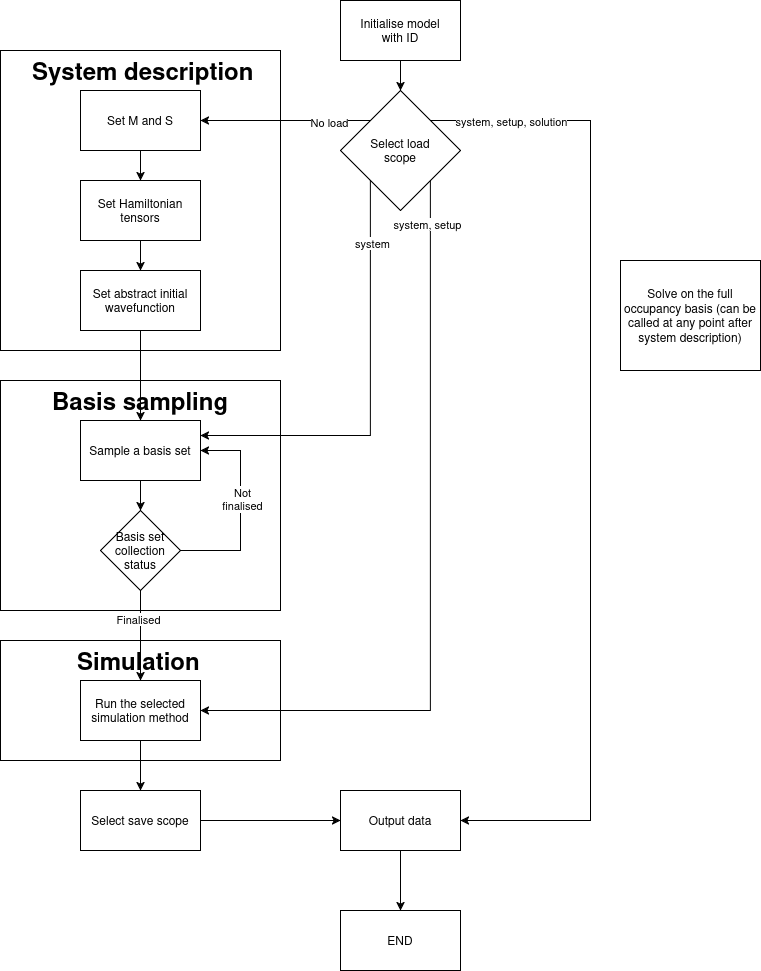

The diagram above was exported from draw.io. Its source (the exported page's mxGraphModel, read from the mxfile embedded in the PNG):
<mxGraphModel dx="1428" dy="754" grid="1" gridSize="10" guides="1" tooltips="1" connect="1" arrows="1" fold="1" page="1" pageScale="1" pageWidth="827" pageHeight="1169" math="0" shadow="0">
  <root>
    <mxCell id="0" />
    <mxCell id="1" parent="0" />
    <mxCell id="ICXnoS4qVwX1_DNpLQy5-47" value="" style="rounded=0;whiteSpace=wrap;html=1;" parent="1" vertex="1">
      <mxGeometry x="20" y="720" width="280" height="120" as="geometry" />
    </mxCell>
    <mxCell id="ICXnoS4qVwX1_DNpLQy5-39" value="" style="rounded=0;whiteSpace=wrap;html=1;" parent="1" vertex="1">
      <mxGeometry x="20" y="460" width="280" height="230" as="geometry" />
    </mxCell>
    <mxCell id="ICXnoS4qVwX1_DNpLQy5-23" value="" style="rounded=0;whiteSpace=wrap;html=1;" parent="1" vertex="1">
      <mxGeometry x="20" y="130" width="280" height="300" as="geometry" />
    </mxCell>
    <mxCell id="ICXnoS4qVwX1_DNpLQy5-1" value="&lt;div&gt;Initialise model&lt;/div&gt;&lt;div&gt;with ID&lt;/div&gt;" style="rounded=0;whiteSpace=wrap;html=1;" parent="1" vertex="1">
      <mxGeometry x="360" y="80" width="120" height="60" as="geometry" />
    </mxCell>
    <mxCell id="ICXnoS4qVwX1_DNpLQy5-25" style="edgeStyle=orthogonalEdgeStyle;rounded=0;orthogonalLoop=1;jettySize=auto;html=1;exitX=0;exitY=0;exitDx=0;exitDy=0;entryX=1;entryY=0.5;entryDx=0;entryDy=0;" parent="1" source="ICXnoS4qVwX1_DNpLQy5-2" target="ICXnoS4qVwX1_DNpLQy5-7" edge="1">
      <mxGeometry relative="1" as="geometry" />
    </mxCell>
    <mxCell id="ICXnoS4qVwX1_DNpLQy5-26" value="No load" style="edgeLabel;html=1;align=center;verticalAlign=middle;resizable=0;points=[];" parent="ICXnoS4qVwX1_DNpLQy5-25" vertex="1" connectable="0">
      <mxGeometry x="-0.5043" y="1" relative="1" as="geometry">
        <mxPoint as="offset" />
      </mxGeometry>
    </mxCell>
    <mxCell id="ICXnoS4qVwX1_DNpLQy5-43" style="edgeStyle=orthogonalEdgeStyle;rounded=0;orthogonalLoop=1;jettySize=auto;html=1;exitX=0;exitY=1;exitDx=0;exitDy=0;entryX=1;entryY=0.25;entryDx=0;entryDy=0;" parent="1" source="ICXnoS4qVwX1_DNpLQy5-2" target="ICXnoS4qVwX1_DNpLQy5-31" edge="1">
      <mxGeometry relative="1" as="geometry">
        <Array as="points">
          <mxPoint x="390" y="515" />
        </Array>
      </mxGeometry>
    </mxCell>
    <mxCell id="ICXnoS4qVwX1_DNpLQy5-44" value="system" style="edgeLabel;html=1;align=center;verticalAlign=middle;resizable=0;points=[];" parent="ICXnoS4qVwX1_DNpLQy5-43" vertex="1" connectable="0">
      <mxGeometry x="-0.7082" y="1" relative="1" as="geometry">
        <mxPoint as="offset" />
      </mxGeometry>
    </mxCell>
    <mxCell id="ICXnoS4qVwX1_DNpLQy5-49" style="edgeStyle=orthogonalEdgeStyle;rounded=0;orthogonalLoop=1;jettySize=auto;html=1;exitX=1;exitY=1;exitDx=0;exitDy=0;entryX=1;entryY=0.5;entryDx=0;entryDy=0;" parent="1" source="ICXnoS4qVwX1_DNpLQy5-2" target="ICXnoS4qVwX1_DNpLQy5-37" edge="1">
      <mxGeometry relative="1" as="geometry">
        <Array as="points">
          <mxPoint x="450" y="790" />
        </Array>
      </mxGeometry>
    </mxCell>
    <mxCell id="ICXnoS4qVwX1_DNpLQy5-50" value="system, setup" style="edgeLabel;html=1;align=center;verticalAlign=middle;resizable=0;points=[];" parent="ICXnoS4qVwX1_DNpLQy5-49" vertex="1" connectable="0">
      <mxGeometry x="-0.8868" y="-4" relative="1" as="geometry">
        <mxPoint as="offset" />
      </mxGeometry>
    </mxCell>
    <mxCell id="ICXnoS4qVwX1_DNpLQy5-53" style="edgeStyle=orthogonalEdgeStyle;rounded=0;orthogonalLoop=1;jettySize=auto;html=1;exitX=1;exitY=0;exitDx=0;exitDy=0;entryX=1;entryY=0.5;entryDx=0;entryDy=0;" parent="1" source="ICXnoS4qVwX1_DNpLQy5-2" target="ICXnoS4qVwX1_DNpLQy5-51" edge="1">
      <mxGeometry relative="1" as="geometry">
        <Array as="points">
          <mxPoint x="610" y="200" />
          <mxPoint x="610" y="900" />
        </Array>
      </mxGeometry>
    </mxCell>
    <mxCell id="ICXnoS4qVwX1_DNpLQy5-54" value="system, setup, solution" style="edgeLabel;html=1;align=center;verticalAlign=middle;resizable=0;points=[];" parent="ICXnoS4qVwX1_DNpLQy5-53" vertex="1" connectable="0">
      <mxGeometry x="-0.8736" y="1" relative="1" as="geometry">
        <mxPoint x="17" y="1" as="offset" />
      </mxGeometry>
    </mxCell>
    <mxCell id="ICXnoS4qVwX1_DNpLQy5-2" value="&lt;div&gt;Select load&lt;/div&gt;&lt;div&gt;scope&lt;/div&gt;" style="rhombus;whiteSpace=wrap;html=1;" parent="1" vertex="1">
      <mxGeometry x="360" y="170" width="120" height="120" as="geometry" />
    </mxCell>
    <mxCell id="ICXnoS4qVwX1_DNpLQy5-6" value="" style="endArrow=classic;html=1;rounded=0;exitX=0.5;exitY=1;exitDx=0;exitDy=0;entryX=0.5;entryY=0;entryDx=0;entryDy=0;" parent="1" source="ICXnoS4qVwX1_DNpLQy5-1" target="ICXnoS4qVwX1_DNpLQy5-2" edge="1">
      <mxGeometry width="50" height="50" relative="1" as="geometry">
        <mxPoint x="390" y="420" as="sourcePoint" />
        <mxPoint x="440" y="370" as="targetPoint" />
      </mxGeometry>
    </mxCell>
    <mxCell id="ICXnoS4qVwX1_DNpLQy5-15" style="edgeStyle=orthogonalEdgeStyle;rounded=0;orthogonalLoop=1;jettySize=auto;html=1;exitX=0.5;exitY=1;exitDx=0;exitDy=0;entryX=0.5;entryY=0;entryDx=0;entryDy=0;" parent="1" source="ICXnoS4qVwX1_DNpLQy5-7" target="ICXnoS4qVwX1_DNpLQy5-14" edge="1">
      <mxGeometry relative="1" as="geometry" />
    </mxCell>
    <mxCell id="ICXnoS4qVwX1_DNpLQy5-7" value="&lt;div&gt;Set M and S&lt;/div&gt;" style="rounded=0;whiteSpace=wrap;html=1;" parent="1" vertex="1">
      <mxGeometry x="100" y="170" width="120" height="60" as="geometry" />
    </mxCell>
    <mxCell id="ICXnoS4qVwX1_DNpLQy5-29" style="edgeStyle=orthogonalEdgeStyle;rounded=0;orthogonalLoop=1;jettySize=auto;html=1;exitX=0.5;exitY=1;exitDx=0;exitDy=0;entryX=0.5;entryY=0;entryDx=0;entryDy=0;" parent="1" source="ICXnoS4qVwX1_DNpLQy5-14" target="ICXnoS4qVwX1_DNpLQy5-16" edge="1">
      <mxGeometry relative="1" as="geometry" />
    </mxCell>
    <mxCell id="ICXnoS4qVwX1_DNpLQy5-14" value="Set Hamiltonian tensors" style="rounded=0;whiteSpace=wrap;html=1;" parent="1" vertex="1">
      <mxGeometry x="100" y="260" width="120" height="60" as="geometry" />
    </mxCell>
    <mxCell id="ICXnoS4qVwX1_DNpLQy5-30" style="edgeStyle=orthogonalEdgeStyle;rounded=0;orthogonalLoop=1;jettySize=auto;html=1;exitX=0.5;exitY=1;exitDx=0;exitDy=0;entryX=0.5;entryY=0;entryDx=0;entryDy=0;" parent="1" source="ICXnoS4qVwX1_DNpLQy5-16" target="ICXnoS4qVwX1_DNpLQy5-31" edge="1">
      <mxGeometry relative="1" as="geometry">
        <mxPoint x="160" y="460" as="targetPoint" />
      </mxGeometry>
    </mxCell>
    <mxCell id="ICXnoS4qVwX1_DNpLQy5-16" value="Set abstract initial wavefunction" style="rounded=0;whiteSpace=wrap;html=1;" parent="1" vertex="1">
      <mxGeometry x="100" y="350" width="120" height="60" as="geometry" />
    </mxCell>
    <mxCell id="ICXnoS4qVwX1_DNpLQy5-24" value="&lt;h1 style=&quot;margin-top: 0px;&quot;&gt;System description&lt;/h1&gt;" style="text;html=1;whiteSpace=wrap;overflow=hidden;rounded=0;" parent="1" vertex="1">
      <mxGeometry x="50" y="130" width="240" height="40" as="geometry" />
    </mxCell>
    <mxCell id="ICXnoS4qVwX1_DNpLQy5-33" style="edgeStyle=orthogonalEdgeStyle;rounded=0;orthogonalLoop=1;jettySize=auto;html=1;exitX=0.5;exitY=1;exitDx=0;exitDy=0;entryX=0.5;entryY=0;entryDx=0;entryDy=0;" parent="1" source="ICXnoS4qVwX1_DNpLQy5-31" target="ICXnoS4qVwX1_DNpLQy5-32" edge="1">
      <mxGeometry relative="1" as="geometry" />
    </mxCell>
    <mxCell id="ICXnoS4qVwX1_DNpLQy5-31" value="Sample a basis set" style="rounded=0;whiteSpace=wrap;html=1;" parent="1" vertex="1">
      <mxGeometry x="100" y="500" width="120" height="60" as="geometry" />
    </mxCell>
    <mxCell id="ICXnoS4qVwX1_DNpLQy5-34" style="edgeStyle=orthogonalEdgeStyle;rounded=0;orthogonalLoop=1;jettySize=auto;html=1;exitX=1;exitY=0.5;exitDx=0;exitDy=0;entryX=1;entryY=0.5;entryDx=0;entryDy=0;" parent="1" source="ICXnoS4qVwX1_DNpLQy5-32" target="ICXnoS4qVwX1_DNpLQy5-31" edge="1">
      <mxGeometry relative="1" as="geometry">
        <Array as="points">
          <mxPoint x="260" y="630" />
          <mxPoint x="260" y="530" />
        </Array>
      </mxGeometry>
    </mxCell>
    <mxCell id="ICXnoS4qVwX1_DNpLQy5-36" value="&lt;div&gt;Not&lt;/div&gt;&lt;div&gt;finalised&lt;/div&gt;" style="edgeLabel;html=1;align=center;verticalAlign=middle;resizable=0;points=[];" parent="ICXnoS4qVwX1_DNpLQy5-34" vertex="1" connectable="0">
      <mxGeometry x="0.122" y="-1" relative="1" as="geometry">
        <mxPoint as="offset" />
      </mxGeometry>
    </mxCell>
    <mxCell id="ICXnoS4qVwX1_DNpLQy5-38" style="edgeStyle=orthogonalEdgeStyle;rounded=0;orthogonalLoop=1;jettySize=auto;html=1;exitX=0.5;exitY=1;exitDx=0;exitDy=0;entryX=0.5;entryY=0;entryDx=0;entryDy=0;" parent="1" source="ICXnoS4qVwX1_DNpLQy5-32" target="ICXnoS4qVwX1_DNpLQy5-37" edge="1">
      <mxGeometry relative="1" as="geometry" />
    </mxCell>
    <mxCell id="ICXnoS4qVwX1_DNpLQy5-42" value="Finalised" style="edgeLabel;html=1;align=center;verticalAlign=middle;resizable=0;points=[];" parent="ICXnoS4qVwX1_DNpLQy5-38" vertex="1" connectable="0">
      <mxGeometry x="-0.3818" y="-3" relative="1" as="geometry">
        <mxPoint as="offset" />
      </mxGeometry>
    </mxCell>
    <mxCell id="ICXnoS4qVwX1_DNpLQy5-32" value="Basis set collection status" style="rhombus;whiteSpace=wrap;html=1;" parent="1" vertex="1">
      <mxGeometry x="120" y="590" width="80" height="80" as="geometry" />
    </mxCell>
    <mxCell id="ICXnoS4qVwX1_DNpLQy5-46" style="edgeStyle=orthogonalEdgeStyle;rounded=0;orthogonalLoop=1;jettySize=auto;html=1;exitX=0.5;exitY=1;exitDx=0;exitDy=0;entryX=0.5;entryY=0;entryDx=0;entryDy=0;" parent="1" source="ICXnoS4qVwX1_DNpLQy5-37" target="ICXnoS4qVwX1_DNpLQy5-45" edge="1">
      <mxGeometry relative="1" as="geometry" />
    </mxCell>
    <mxCell id="ICXnoS4qVwX1_DNpLQy5-37" value="Run the selected simulation method" style="rounded=0;whiteSpace=wrap;html=1;" parent="1" vertex="1">
      <mxGeometry x="100" y="760" width="120" height="60" as="geometry" />
    </mxCell>
    <mxCell id="ICXnoS4qVwX1_DNpLQy5-41" value="&lt;h1 style=&quot;margin-top: 0px;&quot;&gt;Basis sampling&lt;/h1&gt;" style="text;html=1;whiteSpace=wrap;overflow=hidden;rounded=0;" parent="1" vertex="1">
      <mxGeometry x="70" y="460" width="180" height="40" as="geometry" />
    </mxCell>
    <mxCell id="ICXnoS4qVwX1_DNpLQy5-52" style="edgeStyle=orthogonalEdgeStyle;rounded=0;orthogonalLoop=1;jettySize=auto;html=1;exitX=1;exitY=0.5;exitDx=0;exitDy=0;entryX=0;entryY=0.5;entryDx=0;entryDy=0;" parent="1" source="ICXnoS4qVwX1_DNpLQy5-45" target="ICXnoS4qVwX1_DNpLQy5-51" edge="1">
      <mxGeometry relative="1" as="geometry" />
    </mxCell>
    <mxCell id="ICXnoS4qVwX1_DNpLQy5-45" value="Select save scope" style="rounded=0;whiteSpace=wrap;html=1;" parent="1" vertex="1">
      <mxGeometry x="100" y="870" width="120" height="60" as="geometry" />
    </mxCell>
    <mxCell id="ICXnoS4qVwX1_DNpLQy5-48" value="&lt;h1 style=&quot;margin-top: 0px;&quot;&gt;Simulation&lt;/h1&gt;" style="text;html=1;whiteSpace=wrap;overflow=hidden;rounded=0;" parent="1" vertex="1">
      <mxGeometry x="95" y="720" width="130" height="40" as="geometry" />
    </mxCell>
    <mxCell id="ICXnoS4qVwX1_DNpLQy5-56" style="edgeStyle=orthogonalEdgeStyle;rounded=0;orthogonalLoop=1;jettySize=auto;html=1;exitX=0.5;exitY=1;exitDx=0;exitDy=0;entryX=0.5;entryY=0;entryDx=0;entryDy=0;" parent="1" source="ICXnoS4qVwX1_DNpLQy5-51" target="ICXnoS4qVwX1_DNpLQy5-55" edge="1">
      <mxGeometry relative="1" as="geometry" />
    </mxCell>
    <mxCell id="ICXnoS4qVwX1_DNpLQy5-51" value="Output data" style="rounded=0;whiteSpace=wrap;html=1;" parent="1" vertex="1">
      <mxGeometry x="360" y="870" width="120" height="60" as="geometry" />
    </mxCell>
    <mxCell id="ICXnoS4qVwX1_DNpLQy5-55" value="END" style="rounded=0;whiteSpace=wrap;html=1;" parent="1" vertex="1">
      <mxGeometry x="360" y="990" width="120" height="60" as="geometry" />
    </mxCell>
    <mxCell id="ICXnoS4qVwX1_DNpLQy5-57" value="Solve on the full occupancy basis (can be called at any point after system description)" style="rounded=0;whiteSpace=wrap;html=1;" parent="1" vertex="1">
      <mxGeometry x="640" y="340" width="140" height="110" as="geometry" />
    </mxCell>
  </root>
</mxGraphModel>